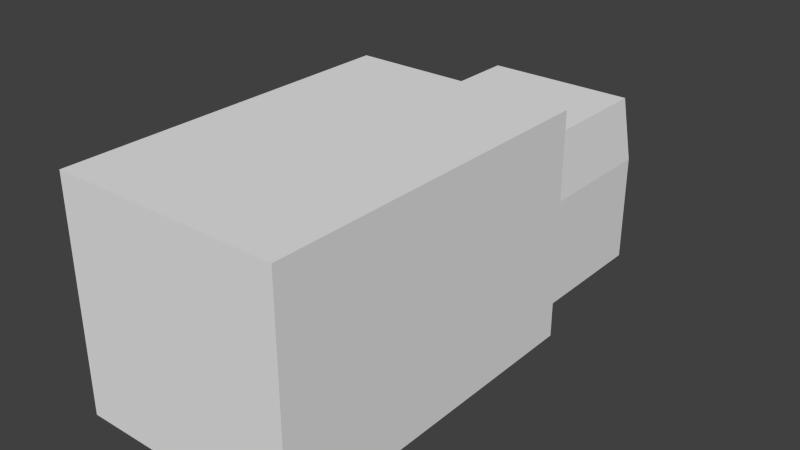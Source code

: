# Source: truck.blend  (saved by Blender 2.66.1; exported with 4.5.12 LTS)
import bpy
from mathutils import Matrix  # noqa: F401  (used for matrix-valued properties, if any)

bpy.ops.wm.read_factory_settings(use_empty=True)
scene = bpy.context.scene
scene.name = 'Scene'

# ---- collections
col_collection_1 = bpy.data.collections.new('Collection 1'); scene.collection.children.link(col_collection_1)

# ---- materials (node trees are filled in below, after node groups)
mat_material = bpy.data.materials.new('Material')
mat_material.alpha_threshold = 0.0
mat_material.use_transparent_shadow = False
mat_material.roughness = 0.5
mat_material.line_color = (0.0, 0.0, 0.0, 1.0)

# ---- material node trees

# ---- world
world_world = bpy.data.worlds.new('World'); scene.world = world_world
world_world.color = (0.05088, 0.05088, 0.05088)
world_world.use_sun_shadow = False
world_world.sun_shadow_jitter_overblur = 0.0
world_world.cycles.sampling_method = 'MANUAL'
world_world.cycles.sample_map_resolution = 256

# ---- meshes
me_cube = bpy.data.meshes.new('Cube')
me_cube.from_pydata([(-0.65, 0.5, 0.2), (0.65, 0.5, 0.2), (0.65, -1.5, 0.2), (-0.65, -1.5, 0.2), (-0.65, 0.5, 1.5), (0.65, 0.5, 1.5), (0.65, -1.5, 1.5), (-0.65, -1.5, 1.5), (-0.4835, 0.5, 0.2077), (-0.4835, 1.521, 0.2077), (0.4835, 1.521, 0.2077), (0.4835, 0.5, 0.2077), (-0.4835, 0.5, 0.8473), (-0.4835, 1.521, 0.8473), (0.4835, 1.521, 0.8473), (0.4835, 0.5, 0.8473), (-0.4421, 0.5, 1.229), (-0.4421, 1.48, 1.229), (0.4421, 1.48, 1.229), (0.4421, 0.5, 1.229)], [], [(0, 1, 2, 3), (4, 7, 6, 5), (0, 4, 5, 1), (1, 5, 6, 2), (2, 6, 7, 3), (4, 0, 3, 7), (12, 13, 9, 8), (13, 14, 10, 9), (14, 15, 11, 10), (8, 9, 10, 11), (19, 18, 17, 16), (15, 14, 18, 19), (14, 13, 17, 18), (13, 12, 16, 17)])
_uv = me_cube.uv_layers.new(name='UVMap')
_uv.uv.foreach_set('vector', [0.2494, 0.2242, 0.7493, 0.2242, 0.7493, 0.2242, 0.2494, 0.2242, 0.6436, 0.7676, 0.6137, 0.7676, 0.6137, 0.7676, 0.6436, 0.7676, 0.2494, 0.2242, 0.2494, 0.7975, 0.7493, 0.7975, 0.7493, 0.2242, 0.6436, 0.7481, 0.6436, 0.7676, 0.6137, 0.7676, 0.6137, 0.7481, 0.6137, 0.7481, 0.6137, 0.7676, 0.6137, 0.7676, 0.6137, 0.7481, 0.6436, 0.7676, 0.6436, 0.7481, 0.6137, 0.7481, 0.6137, 0.7676, 0.3234, 0.4072, 0.3462, 0.4072, 0.3462, 0.3929, 0.3234, 0.3929, 0.3197, 0.4529, 0.6803, 0.4529, 0.6804, 0.2256, 0.3196, 0.2256, 0.3462, 0.4072, 0.3234, 0.4072, 0.3234, 0.3929, 0.3462, 0.3929, 0.3196, 0.2256, 0.3196, 0.2256, 0.6804, 0.2256, 0.6804, 0.2256, 0.3234, 0.4157, 0.3453, 0.4157, 0.3453, 0.4157, 0.3234, 0.4157, 0.3234, 0.4072, 0.3462, 0.4072, 0.3453, 0.4157, 0.3234, 0.4157, 0.6803, 0.4529, 0.3197, 0.4529, 0.3442, 0.5834, 0.6584, 0.5834, 0.3462, 0.4072, 0.3234, 0.4072, 0.3234, 0.4157, 0.3453, 0.4157])
me_cube.materials.append(mat_material)
me_cube.use_remesh_preserve_volume = False
me_cube.use_remesh_preserve_attributes = False
me_cube.use_mirror_vertex_groups = False
me_cube.update()

# ---- objects
ob_cube = bpy.data.objects.new('Cube', me_cube)

# ---- transforms, parenting, visibility, modifiers, constraints
ob_cube.location = (0.0, 0.0, 0.0)
ob_cube.lock_rotations_4d = False
ob_cube.empty_display_type = 'ARROWS'
ob_cube.lineart.crease_threshold = 0.0

# ---- collection membership
col_collection_1.objects.link(ob_cube)

# ---- scene / render settings (as saved in the file)
scene.frame_start = 1; scene.frame_end = 250; scene.frame_set(0)
scene.render.engine = 'BLENDER_EEVEE_NEXT'
scene.render.image_settings.color_mode = 'RGB'
scene.render.image_settings.compression = 90
scene.render.resolution_percentage = 50
scene.render.dither_intensity = 0.0
scene.render.bake_margin = 2
scene.cycles.use_denoising = False
scene.cycles.samples = 10
scene.cycles.sampling_pattern = 'TABULATED_SOBOL'
scene.cycles.light_sampling_threshold = 0.0
scene.cycles.use_adaptive_sampling = False
scene.cycles.use_light_tree = False
scene.cycles.blur_glossy = 0.0
scene.cycles.volume_bounces = 1
scene.cycles.pixel_filter_type = 'GAUSSIAN'
scene.cycles.sample_clamp_indirect = 0.0
scene.view_settings.view_transform = 'Standard'
bpy.context.view_layer.update()

# ---- added for rendering (the .blend has no active camera and no usable light): camera, sun
cam_auto = bpy.data.cameras.new('AutoCamera')
cam_auto.lens = 50.0
cam_auto.sensor_width = 36.0
cam_auto.clip_end = 1000.0
ob_auto_camera = bpy.data.objects.new('AutoCamera', cam_auto)
scene.collection.objects.link(ob_auto_camera)
ob_auto_camera.location = (3.27205, -3.91594, 3.46764)
ob_auto_camera.rotation_euler = (1.09748, -7.21219e-08, 0.694738)
scene.camera = ob_auto_camera
light_auto_sun = bpy.data.lights.new('AutoSun', 'SUN')
light_auto_sun.energy = 3.0
light_auto_sun.angle = 0.0523599
ob_auto_sun = bpy.data.objects.new('AutoSun', light_auto_sun)
scene.collection.objects.link(ob_auto_sun)
ob_auto_sun.rotation_euler = (0.872665, 0.174533, 0.523599)
bpy.context.view_layer.update()
